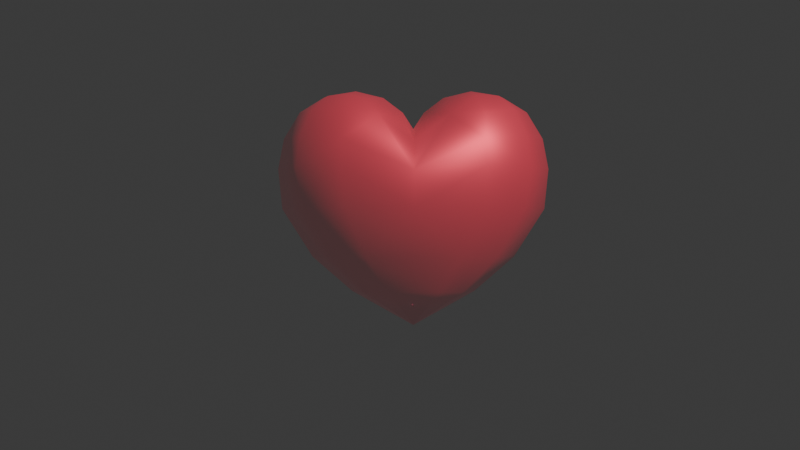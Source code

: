 # Source: heart.blend  (saved by Blender 4.5.90; exported with 4.5.12 LTS)
import bpy
from mathutils import Matrix  # noqa: F401  (used for matrix-valued properties, if any)

bpy.ops.wm.read_factory_settings(use_empty=True)
scene = bpy.context.scene
scene.name = 'Scene'

# ---- collections
col_collection = bpy.data.collections.new('Collection'); scene.collection.children.link(col_collection)

# ---- materials (node trees are filled in below, after node groups)
mat_material_bone_012 = bpy.data.materials.new('Material BONE.012')
mat_material_bone_012.alpha_threshold = 0.0
mat_material_bone_012.roughness = 0.5
mat_material_bone_012.line_color = (0.0, 0.0, 0.0, 1.0)

# ---- material node trees
mat_material_bone_012.use_nodes = True; mat_material_bone_012.node_tree.nodes.clear()
_N = mat_material_bone_012.node_tree.nodes; _L = mat_material_bone_012.node_tree.links
n0 = _N.new('ShaderNodeValToRGB'); n0.name = 'ColorRamp'; n0.location = (-369, 242)
while len(n0.color_ramp.elements) > 1: n0.color_ramp.elements.remove(n0.color_ramp.elements[-1])
n0.color_ramp.elements[0].position = 0.0; n0.color_ramp.elements[0].color = (0.0, 0.0, 0.0, 1.0)
_e = n0.color_ramp.elements.new(1.0); _e.color = (1.0, 1.0, 1.0, 1.0)
n1 = _N.new('ShaderNodeTexMagic'); n1.name = 'Magic Texture'; n1.location = (-545, 249)
n1.inputs[1].default_value = 10.0
n2 = _N.new('ShaderNodeMix'); n2.name = 'Mix'; n2.location = (-23, 329)
n2.data_type = 'RGBA'
n2.inputs[7].default_value = (1.0, 1.0, 1.0, 1.0)
n3 = _N.new('ShaderNodeTexNoise'); n3.name = 'Musgrave Texture.002'; n3.location = (-753, -33)
n3.width = 150
n3.normalize = False
n3.inputs[3].default_value = 0.0
n3.inputs[4].default_value = 0.25
n4 = _N.new('ShaderNodeTexNoise'); n4.name = 'Noise Texture'; n4.location = (-744, -270)
n4.inputs[3].default_value = 1.0
n5 = _N.new('ShaderNodeTexCoord'); n5.name = 'Texture Coordinate'; n5.location = (-1114, 176)
n6 = _N.new('ShaderNodeBump'); n6.name = 'Bump'; n6.location = (213, 119)
n6.inputs[0].default_value = 0.1
n6.inputs[1].default_value = 0.1
n6.inputs[2].default_value = 1.0
n7 = _N.new('ShaderNodeBump'); n7.name = 'Bump.001'; n7.location = (434, 34)
n7.inputs[0].default_value = 0.1
n7.inputs[1].default_value = 0.1
n7.inputs[2].default_value = 1.0
n8 = _N.new('ShaderNodeMix'); n8.name = 'Mix.001'; n8.location = (-126, -126)
n8.data_type = 'RGBA'
n8.inputs[0].default_value = 0.669
n9 = _N.new('ShaderNodeValToRGB'); n9.name = 'ColorRamp.003'; n9.location = (-380, 958)
while len(n9.color_ramp.elements) > 1: n9.color_ramp.elements.remove(n9.color_ramp.elements[-1])
n9.color_ramp.elements[0].position = 0.0; n9.color_ramp.elements[0].color = (0.0, 0.0, 0.0, 1.0)
_e = n9.color_ramp.elements.new(1.0); _e.color = (1.0, 1.0, 1.0, 1.0)
n10 = _N.new('ShaderNodeTexNoise'); n10.name = 'Musgrave Texture.001'; n10.location = (-767, 492)
n10.width = 150
n10.normalize = False
n10.inputs[2].default_value = 5.5
n10.inputs[3].default_value = 1.0
n10.inputs[4].default_value = 0.25
n11 = _N.new('ShaderNodeTexNoise'); n11.name = 'Musgrave Texture'; n11.location = (-748, 787)
n11.width = 150
n11.normalize = False
n11.inputs[3].default_value = 1.0
n11.inputs[4].default_value = 0.25
n12 = _N.new('ShaderNodeValToRGB'); n12.name = 'ColorRamp.002'; n12.location = (-375, 715)
while len(n12.color_ramp.elements) > 1: n12.color_ramp.elements.remove(n12.color_ramp.elements[-1])
n12.color_ramp.elements[0].position = 0.0; n12.color_ramp.elements[0].color = (0.5126, 0.5126, 0.5126, 1.0)
_e = n12.color_ramp.elements.new(1.0); _e.color = (1.0, 1.0, 1.0, 1.0)
n13 = _N.new('ShaderNodeOutputMaterial'); n13.name = 'Material Output'; n13.location = (722, 834)
n14 = _N.new('ShaderNodeBsdfPrincipled'); n14.name = 'Principled BSDF'; n14.location = (407, 992)
n14.distribution = 'GGX'
n14.subsurface_method = 'RANDOM_WALK_SKIN'
n14.inputs[0].default_value = (0.8001, 0.01999, 0.06006, 1.0)
n14.inputs[1].default_value = 0.4255
n14.inputs[3].default_value = 1.45
n14.inputs[27].default_value = (0.0327, 0.0327, 0.0327, 1.0)
n14.inputs[28].default_value = 1.0
n15 = _N.new('ShaderNodeMix'); n15.name = 'Mix.002'; n15.location = (-30, 942)
n15.data_type = 'RGBA'
n15.inputs[6].default_value = (0.499, 0.5, 0.4375, 1.0)
n15.inputs[7].default_value = (0.3243, 0.3432, 0.5, 1.0)
n16 = _N.new('ShaderNodeValToRGB'); n16.name = 'ColorRamp.001'; n16.location = (-368, 485)
while len(n16.color_ramp.elements) > 1: n16.color_ramp.elements.remove(n16.color_ramp.elements[-1])
n16.color_ramp.elements[0].position = 0.1382; n16.color_ramp.elements[0].color = (1.0, 1.0, 1.0, 1.0)
_e = n16.color_ramp.elements.new(1.0); _e.color = (0.0, 0.0, 0.0, 1.0)
_L.new(n11.outputs[0], n1.inputs[0])
_L.new(n5.outputs[3], n11.inputs[0])
_L.new(n1.outputs[0], n0.inputs[0])
_L.new(n2.outputs[2], n6.inputs[3])
_L.new(n0.outputs[0], n2.inputs[6])
_L.new(n5.outputs[3], n10.inputs[0])
_L.new(n10.outputs[0], n16.inputs[0])
_L.new(n16.outputs[0], n2.inputs[0])
_L.new(n3.outputs[0], n8.inputs[6])
_L.new(n4.outputs[0], n8.inputs[7])
_L.new(n5.outputs[3], n3.inputs[0])
_L.new(n5.outputs[3], n4.inputs[0])
_L.new(n6.outputs[0], n7.inputs[4])
_L.new(n8.outputs[2], n7.inputs[3])
_L.new(n14.outputs[0], n13.inputs[0])
_L.new(n11.outputs[0], n12.inputs[0])
_L.new(n11.outputs[0], n9.inputs[0])
_L.new(n9.outputs[0], n15.inputs[0])
n13.is_active_output = True

# ---- world
world_world = bpy.data.worlds.new('World'); scene.world = world_world
world_world.use_nodes = True; world_world.node_tree.nodes.clear()
_N = world_world.node_tree.nodes; _L = world_world.node_tree.links
n0 = _N.new('ShaderNodeOutputWorld'); n0.name = 'World Output'; n0.location = (200, 100)
n1 = _N.new('ShaderNodeBackground'); n1.name = 'Background'; n1.location = (-200, 100)
n1.inputs[0].default_value = (0.05088, 0.05088, 0.05088, 1.0)
_L.new(n1.outputs[0], n0.inputs[0])
n0.is_active_output = True
world_world.color = (0.05088, 0.05088, 0.05088)
world_world.sun_shadow_jitter_overblur = 0.0

# ---- cameras
cam_camera = bpy.data.cameras.new('Camera')

# ---- meshes
me_mesh0 = bpy.data.meshes.new('mesh0')
me_mesh0.from_pydata([(0.0, 0.08503, 0.3601), (-0.06825, 0.09915, 0.4103), (0.0, 0.1415, 0.3025), (-0.1362, 0.1228, 0.3625), (-0.1385, 0.1318, 0.3113), (-0.2264, 0.08044, 0.3105), (-0.2119, 0.0829, 0.231), (-0.2608, 1.744e-08, 0.231), (-0.1608, 0.06022, 0.136), (-0.2002, 1.027e-08, 0.136), (-0.1216, 5.134e-09, 0.068), (-0.1608, -0.06022, 0.136), (-0.09771, -0.03658, 0.068), (-0.09122, -0.1011, 0.1364), (-0.0491, -0.06144, 0.06821), (0.0491, -0.06144, 0.06821), (0.0, 0.0, 0.0), (0.09771, -0.03658, 0.068), (0.1216, 5.134e-09, 0.068), (0.1608, -0.06022, 0.136), (0.2002, 1.027e-08, 0.136), (0.2608, 1.744e-08, 0.231), (0.1608, 0.06022, 0.136), (0.2119, 0.0829, 0.231), (0.09122, 0.1011, 0.1364), (0.1299, 0.1326, 0.2318), (0.0, 0.1444, 0.231), (0.1385, 0.1318, 0.3113), (0.1362, 0.1228, 0.3625), (0.06825, 0.09915, 0.4103), (0.137, 0.09277, 0.4143), (0.1227, 0.05463, 0.4509), (0.167, 0.03407, 0.4523), (0.1145, 3.511e-08, 0.4651), (0.1782, 3.414e-08, 0.4523), (0.167, -0.03407, 0.4523), (0.2261, 3.193e-08, 0.4229), (0.1965, -0.05482, 0.4229), (0.2576, 2.796e-08, 0.3704), (0.2186, -0.07115, 0.3704), (0.269, 2.344e-08, 0.3105), (0.2264, -0.08044, 0.3105), (0.2119, -0.0829, 0.231), (0.09122, -0.1011, 0.1364), (-0.2119, -0.0829, 0.231), (-0.1299, -0.1326, 0.2318), (0.0, -0.1444, 0.231), (-0.1385, -0.1318, 0.3113), (0.0, -0.1415, 0.3025), (-0.1362, -0.1228, 0.3625), (-0.06825, -0.09915, 0.4103), (-0.137, -0.09277, 0.4143), (-0.1227, -0.05463, 0.4509), (-0.167, -0.03407, 0.4523), (-0.1145, 3.511e-08, 0.4651), (-0.1782, 3.414e-08, 0.4523), (-0.167, 0.03407, 0.4523), (-0.2261, 3.193e-08, 0.4229), (-0.1965, 0.05482, 0.4229), (-0.2576, 2.796e-08, 0.3704), (-0.2186, 0.07115, 0.3704), (-0.269, 2.344e-08, 0.3105), (-0.02095, 3.19e-08, 0.4225), (-0.05978, 3.412e-08, 0.4519), (-0.08654, 0.05205, 0.4445), (-0.1227, 0.05463, 0.4509), (-0.137, 0.09277, 0.4143), (0.1362, -0.1228, 0.3625), (0.137, -0.09277, 0.4143), (0.1227, -0.05463, 0.4509), (0.08654, -0.05205, 0.4445), (0.05978, 3.412e-08, 0.4519), (0.06825, -0.09915, 0.4103), (0.02095, 3.19e-08, 0.4225), (0.0, -0.08503, 0.3601), (-0.1965, -0.05482, 0.4229), (-0.2186, -0.07115, 0.3704), (-0.2264, -0.08044, 0.3105), (0.2264, 0.08044, 0.3105), (0.2186, 0.07115, 0.3704), (0.1965, 0.05482, 0.4229), (0.1299, -0.1326, 0.2318), (0.1385, -0.1318, 0.3113), (-0.1299, 0.1326, 0.2318), (-0.09122, 0.1011, 0.1364), (0.0491, 0.06144, 0.06821), (0.09771, 0.03658, 0.068), (-0.0491, 0.06144, 0.06821), (-0.09771, 0.03658, 0.068), (0.0, 2.944e-08, 0.39), (-0.08654, -0.05205, 0.4445), (0.08654, 0.05205, 0.4445)], [], [(2, 1, 0), (3, 1, 2), (4, 3, 2), (5, 3, 4), (6, 5, 4), (7, 5, 6), (8, 7, 6), (9, 7, 8), (10, 9, 8), (11, 9, 10), (12, 11, 10), (13, 11, 12), (14, 13, 12), (15, 13, 14), (16, 15, 14), (17, 15, 16), (18, 17, 16), (19, 17, 18), (20, 19, 18), (21, 19, 20), (22, 21, 20), (23, 21, 22), (24, 23, 22), (25, 23, 24), (26, 25, 24), (27, 25, 26), (2, 27, 26), (28, 27, 2), (29, 28, 2), (30, 28, 29), (31, 30, 29), (32, 30, 31), (33, 32, 31), (34, 32, 33), (35, 34, 33), (36, 34, 35), (37, 36, 35), (38, 36, 37), (39, 38, 37), (40, 38, 39), (41, 40, 39), (21, 40, 41), (42, 21, 41), (19, 21, 42), (43, 19, 42), (17, 19, 43), (15, 17, 43), (11, 7, 9), (44, 7, 11), (13, 44, 11), (45, 44, 13), (46, 45, 13), (47, 45, 46), (48, 47, 46), (49, 47, 48), (50, 49, 48), (51, 49, 50), (52, 51, 50), (53, 51, 52), (54, 53, 52), (55, 53, 54), (56, 55, 54), (57, 55, 56), (58, 57, 56), (59, 57, 58), (60, 59, 58), (61, 59, 60), (5, 61, 60), (7, 61, 5), (1, 62, 0), (63, 62, 1), (64, 63, 1), (54, 63, 64), (65, 54, 64), (56, 54, 65), (66, 56, 65), (58, 56, 66), (3, 58, 66), (60, 58, 3), (5, 60, 3), (37, 67, 39), (68, 67, 37), (35, 68, 37), (69, 68, 35), (33, 69, 35), (70, 69, 33), (71, 70, 33), (72, 70, 71), (73, 72, 71), (74, 72, 73), (57, 53, 55), (75, 53, 57), (59, 75, 57), (76, 75, 59), (61, 76, 59), (77, 76, 61), (7, 77, 61), (44, 77, 7), (27, 23, 25), (78, 23, 27), (28, 78, 27), (79, 78, 28), (80, 79, 28), (38, 79, 80), (36, 38, 80), (43, 13, 15), (46, 13, 43), (81, 46, 43), (82, 46, 81), (42, 82, 81), (41, 82, 42), (26, 4, 2), (83, 4, 26), (84, 83, 26), (6, 83, 84), (8, 6, 84), (24, 84, 26), (85, 84, 24), (86, 85, 24), (16, 85, 86), (18, 16, 86), (87, 85, 16), (84, 85, 87), (88, 84, 87), (8, 84, 88), (10, 8, 88), (47, 44, 45), (77, 44, 47), (49, 77, 47), (76, 77, 49), (75, 76, 49), (74, 50, 48), (62, 50, 74), (89, 62, 74), (0, 62, 89), (40, 79, 38), (78, 79, 40), (21, 78, 40), (23, 78, 21), (63, 50, 62), (90, 50, 63), (54, 90, 63), (52, 90, 54), (71, 29, 73), (91, 29, 71), (33, 91, 71), (31, 91, 33), (0, 29, 2), (73, 29, 0), (89, 73, 0), (74, 73, 89), (82, 48, 46), (67, 48, 82), (41, 67, 82), (39, 67, 41), (22, 86, 24), (18, 86, 22), (20, 18, 22), (16, 88, 87), (10, 88, 16), (68, 72, 67), (69, 72, 68), (48, 72, 74), (67, 72, 48), (51, 75, 49), (53, 75, 51), (12, 16, 14), (10, 16, 12), (30, 80, 28), (32, 80, 30), (66, 1, 3), (65, 1, 66), (32, 36, 80), (34, 36, 32), (43, 42, 81), (69, 70, 72), (31, 29, 91), (52, 50, 90), (65, 64, 1), (4, 83, 6)])
me_mesh0.polygons.foreach_set('use_smooth', [True] * 180)
_uv = me_mesh0.uv_layers.new(name='uvs0')
_uv.uv.foreach_set('vector', [0.4922, 0.5312, 0.457, 0.5703, 0.4883, 0.5547, 0.4375, 0.5469, 0.457, 0.5703, 0.4922, 0.5312, 0.4375, 0.5234, 0.4375, 0.5469, 0.4922, 0.5312, 0.4023, 0.5195, 0.4375, 0.5469, 0.4375, 0.5234, 0.4141, 0.4844, 0.4023, 0.5195, 0.4375, 0.5234, 0.3984, 0.4844, 0.4023, 0.5195, 0.4141, 0.4844, 0.4375, 0.4492, 0.3984, 0.4844, 0.4141, 0.4844, 0.4258, 0.4453, 0.3984, 0.4844, 0.4375, 0.4492, 0.4727, 0.4219, 0.4258, 0.4453, 0.4375, 0.4492, 0.4375, 0.4492, 0.4258, 0.4453, 0.4727, 0.4219, 0.4766, 0.4258, 0.4375, 0.4492, 0.4727, 0.4219, 0.4727, 0.4531, 0.4375, 0.4492, 0.4766, 0.4258, 0.4961, 0.4258, 0.4727, 0.4531, 0.4766, 0.4258, 0.5273, 0.4336, 0.4727, 0.4531, 0.4961, 0.4258, 0.5156, 0.4023, 0.5273, 0.4336, 0.4961, 0.4258, 0.5469, 0.4336, 0.5273, 0.4336, 0.5156, 0.4023, 0.5508, 0.4375, 0.5469, 0.4336, 0.5156, 0.4023, 0.5742, 0.4688, 0.5469, 0.4336, 0.5508, 0.4375, 0.5859, 0.4727, 0.5742, 0.4688, 0.5508, 0.4375, 0.6016, 0.5156, 0.5742, 0.4688, 0.5859, 0.4727, 0.5742, 0.4688, 0.6016, 0.5156, 0.5859, 0.4727, 0.5859, 0.5117, 0.6016, 0.5156, 0.5742, 0.4688, 0.5391, 0.4648, 0.5859, 0.5117, 0.5742, 0.4688, 0.5508, 0.5078, 0.5859, 0.5117, 0.5391, 0.4648, 0.5, 0.5, 0.5508, 0.5078, 0.5391, 0.4648, 0.5469, 0.543, 0.5508, 0.5078, 0.5, 0.5, 0.4922, 0.5312, 0.5469, 0.543, 0.5, 0.5, 0.5391, 0.5625, 0.5469, 0.543, 0.4922, 0.5312, 0.5117, 0.5781, 0.5391, 0.5625, 0.4922, 0.5312, 0.5352, 0.5859, 0.5391, 0.5625, 0.5117, 0.5781, 0.5273, 0.6016, 0.5352, 0.5859, 0.5117, 0.5781, 0.5469, 0.6016, 0.5352, 0.5859, 0.5273, 0.6016, 0.5234, 0.6055, 0.5469, 0.6016, 0.5273, 0.6016, 0.5508, 0.6055, 0.5469, 0.6016, 0.5234, 0.6055, 0.5469, 0.6016, 0.5508, 0.6055, 0.5234, 0.6055, 0.5703, 0.5938, 0.5508, 0.6055, 0.5469, 0.6016, 0.5625, 0.5938, 0.5703, 0.5938, 0.5469, 0.6016, 0.5859, 0.5742, 0.5703, 0.5938, 0.5625, 0.5938, 0.5742, 0.5703, 0.5859, 0.5742, 0.5625, 0.5938, 0.5938, 0.5508, 0.5859, 0.5742, 0.5742, 0.5703, 0.582, 0.5469, 0.5938, 0.5508, 0.5742, 0.5703, 0.6016, 0.5156, 0.5938, 0.5508, 0.582, 0.5469, 0.5859, 0.5117, 0.6016, 0.5156, 0.582, 0.5469, 0.5742, 0.4688, 0.6016, 0.5156, 0.5859, 0.5117, 0.5391, 0.4648, 0.5742, 0.4688, 0.5859, 0.5117, 0.5469, 0.4336, 0.5742, 0.4688, 0.5391, 0.4648, 0.5273, 0.4336, 0.5469, 0.4336, 0.5391, 0.4648, 0.4375, 0.4492, 0.3984, 0.4844, 0.4258, 0.4453, 0.4141, 0.4844, 0.3984, 0.4844, 0.4375, 0.4492, 0.4727, 0.4531, 0.4141, 0.4844, 0.4375, 0.4492, 0.4492, 0.4922, 0.4141, 0.4844, 0.4727, 0.4531, 0.5, 0.5, 0.4492, 0.4922, 0.4727, 0.4531, 0.4375, 0.5234, 0.4492, 0.4922, 0.5, 0.5, 0.4922, 0.5312, 0.4375, 0.5234, 0.5, 0.5, 0.4375, 0.5469, 0.4375, 0.5234, 0.4922, 0.5312, 0.457, 0.5703, 0.4375, 0.5469, 0.4922, 0.5312, 0.4297, 0.5703, 0.4375, 0.5469, 0.457, 0.5703, 0.4336, 0.5859, 0.4297, 0.5703, 0.457, 0.5703, 0.418, 0.582, 0.4297, 0.5703, 0.4336, 0.5859, 0.4375, 0.5938, 0.418, 0.582, 0.4336, 0.5859, 0.4141, 0.582, 0.418, 0.582, 0.4375, 0.5938, 0.418, 0.582, 0.4141, 0.582, 0.4375, 0.5938, 0.3984, 0.5664, 0.4141, 0.582, 0.418, 0.582, 0.4062, 0.5703, 0.3984, 0.5664, 0.418, 0.582, 0.3906, 0.543, 0.3984, 0.5664, 0.4062, 0.5703, 0.4023, 0.543, 0.3906, 0.543, 0.4062, 0.5703, 0.3906, 0.5156, 0.3906, 0.543, 0.4023, 0.543, 0.4023, 0.5195, 0.3906, 0.5156, 0.4023, 0.543, 0.3984, 0.4844, 0.3906, 0.5156, 0.4023, 0.5195, 0.457, 0.5703, 0.4766, 0.5781, 0.4883, 0.5547, 0.457, 0.5898, 0.4766, 0.5781, 0.457, 0.5703, 0.4492, 0.5859, 0.457, 0.5898, 0.457, 0.5703, 0.4375, 0.5938, 0.457, 0.5898, 0.4492, 0.5859, 0.4336, 0.5859, 0.4375, 0.5938, 0.4492, 0.5859, 0.418, 0.582, 0.4375, 0.5938, 0.4336, 0.5859, 0.4297, 0.5703, 0.418, 0.582, 0.4336, 0.5859, 0.4062, 0.5703, 0.418, 0.582, 0.4297, 0.5703, 0.4375, 0.5469, 0.4062, 0.5703, 0.4297, 0.5703, 0.4023, 0.543, 0.4062, 0.5703, 0.4375, 0.5469, 0.4023, 0.5195, 0.4023, 0.543, 0.4375, 0.5469, 0.5625, 0.5938, 0.5391, 0.5625, 0.5742, 0.5703, 0.5352, 0.5859, 0.5391, 0.5625, 0.5625, 0.5938, 0.5469, 0.6016, 0.5352, 0.5859, 0.5625, 0.5938, 0.5273, 0.6016, 0.5352, 0.5859, 0.5469, 0.6016, 0.5234, 0.6055, 0.5273, 0.6016, 0.5469, 0.6016, 0.5156, 0.5938, 0.5273, 0.6016, 0.5234, 0.6055, 0.5039, 0.5977, 0.5156, 0.5938, 0.5234, 0.6055, 0.5117, 0.5781, 0.5156, 0.5938, 0.5039, 0.5977, 0.4922, 0.582, 0.5117, 0.5781, 0.5039, 0.5977, 0.4883, 0.5547, 0.5117, 0.5781, 0.4922, 0.582, 0.3984, 0.5664, 0.418, 0.582, 0.4141, 0.582, 0.4062, 0.5703, 0.418, 0.582, 0.3984, 0.5664, 0.3906, 0.543, 0.4062, 0.5703, 0.3984, 0.5664, 0.4023, 0.543, 0.4062, 0.5703, 0.3906, 0.543, 0.3906, 0.5156, 0.4023, 0.543, 0.3906, 0.543, 0.4023, 0.5195, 0.4023, 0.543, 0.3906, 0.5156, 0.3984, 0.4844, 0.4023, 0.5195, 0.3906, 0.5156, 0.4141, 0.4844, 0.4023, 0.5195, 0.3984, 0.4844, 0.5469, 0.543, 0.5859, 0.5117, 0.5508, 0.5078, 0.582, 0.5469, 0.5859, 0.5117, 0.5469, 0.543, 0.5391, 0.5625, 0.582, 0.5469, 0.5469, 0.543, 0.5742, 0.5703, 0.582, 0.5469, 0.5391, 0.5625, 0.5625, 0.5938, 0.5742, 0.5703, 0.5391, 0.5625, 0.5859, 0.5742, 0.5742, 0.5703, 0.5625, 0.5938, 0.5703, 0.5938, 0.5859, 0.5742, 0.5625, 0.5938, 0.5391, 0.4648, 0.4727, 0.4531, 0.5273, 0.4336, 0.5, 0.5, 0.4727, 0.4531, 0.5391, 0.4648, 0.5508, 0.5078, 0.5, 0.5, 0.5391, 0.4648, 0.5469, 0.543, 0.5, 0.5, 0.5508, 0.5078, 0.5859, 0.5117, 0.5469, 0.543, 0.5508, 0.5078, 0.582, 0.5469, 0.5469, 0.543, 0.5859, 0.5117, 0.5, 0.5, 0.4375, 0.5234, 0.4922, 0.5312, 0.4492, 0.4922, 0.4375, 0.5234, 0.5, 0.5, 0.4727, 0.4531, 0.4492, 0.4922, 0.5, 0.5, 0.4141, 0.4844, 0.4492, 0.4922, 0.4727, 0.4531, 0.4375, 0.4492, 0.4141, 0.4844, 0.4727, 0.4531, 0.5391, 0.4648, 0.4727, 0.4531, 0.5, 0.5, 0.5273, 0.4336, 0.4727, 0.4531, 0.5391, 0.4648, 0.5469, 0.4336, 0.5273, 0.4336, 0.5391, 0.4648, 0.5156, 0.4023, 0.5273, 0.4336, 0.5469, 0.4336, 0.5508, 0.4375, 0.5156, 0.4023, 0.5469, 0.4336, 0.4961, 0.4258, 0.5273, 0.4336, 0.5156, 0.4023, 0.4727, 0.4531, 0.5273, 0.4336, 0.4961, 0.4258, 0.4766, 0.4258, 0.4727, 0.4531, 0.4961, 0.4258, 0.4375, 0.4492, 0.4727, 0.4531, 0.4766, 0.4258, 0.4727, 0.4219, 0.4375, 0.4492, 0.4766, 0.4258, 0.4375, 0.5234, 0.4141, 0.4844, 0.4492, 0.4922, 0.4023, 0.5195, 0.4141, 0.4844, 0.4375, 0.5234, 0.4375, 0.5469, 0.4023, 0.5195, 0.4375, 0.5234, 0.4023, 0.543, 0.4023, 0.5195, 0.4375, 0.5469, 0.4062, 0.5703, 0.4023, 0.543, 0.4375, 0.5469, 0.4883, 0.5547, 0.457, 0.5703, 0.4922, 0.5312, 0.4766, 0.5781, 0.457, 0.5703, 0.4883, 0.5547, 0.4844, 0.5664, 0.4766, 0.5781, 0.4883, 0.5547, 0.4883, 0.5547, 0.4766, 0.5781, 0.4844, 0.5664, 0.5938, 0.5508, 0.5742, 0.5703, 0.5859, 0.5742, 0.582, 0.5469, 0.5742, 0.5703, 0.5938, 0.5508, 0.6016, 0.5156, 0.582, 0.5469, 0.5938, 0.5508, 0.5859, 0.5117, 0.582, 0.5469, 0.6016, 0.5156, 0.457, 0.5898, 0.457, 0.5703, 0.4766, 0.5781, 0.4492, 0.5859, 0.457, 0.5703, 0.457, 0.5898, 0.4375, 0.5938, 0.4492, 0.5859, 0.457, 0.5898, 0.4336, 0.5859, 0.4492, 0.5859, 0.4375, 0.5938, 0.5039, 0.5977, 0.5117, 0.5781, 0.4922, 0.582, 0.5156, 0.5938, 0.5117, 0.5781, 0.5039, 0.5977, 0.5234, 0.6055, 0.5156, 0.5938, 0.5039, 0.5977, 0.5273, 0.6016, 0.5156, 0.5938, 0.5234, 0.6055, 0.4883, 0.5547, 0.5117, 0.5781, 0.4922, 0.5312, 0.4922, 0.582, 0.5117, 0.5781, 0.4883, 0.5547, 0.4844, 0.5664, 0.4922, 0.582, 0.4883, 0.5547, 0.4883, 0.5547, 0.4922, 0.582, 0.4844, 0.5664, 0.5469, 0.543, 0.4922, 0.5312, 0.5, 0.5, 0.5391, 0.5625, 0.4922, 0.5312, 0.5469, 0.543, 0.582, 0.5469, 0.5391, 0.5625, 0.5469, 0.543, 0.5742, 0.5703, 0.5391, 0.5625, 0.582, 0.5469, 0.5742, 0.4688, 0.5469, 0.4336, 0.5391, 0.4648, 0.5508, 0.4375, 0.5469, 0.4336, 0.5742, 0.4688, 0.5859, 0.4727, 0.5508, 0.4375, 0.5742, 0.4688, 0.5156, 0.4023, 0.4766, 0.4258, 0.4961, 0.4258, 0.4727, 0.4219, 0.4766, 0.4258, 0.5156, 0.4023, 0.5352, 0.5859, 0.5117, 0.5781, 0.5391, 0.5625, 0.5273, 0.6016, 0.5117, 0.5781, 0.5352, 0.5859, 0.4922, 0.5312, 0.5117, 0.5781, 0.4883, 0.5547, 0.5391, 0.5625, 0.5117, 0.5781, 0.4922, 0.5312, 0.4297, 0.5703, 0.4062, 0.5703, 0.4375, 0.5469, 0.418, 0.582, 0.4062, 0.5703, 0.4297, 0.5703, 0.4766, 0.4258, 0.5156, 0.4023, 0.4961, 0.4258, 0.4727, 0.4219, 0.5156, 0.4023, 0.4766, 0.4258, 0.5352, 0.5859, 0.5625, 0.5938, 0.5391, 0.5625, 0.5469, 0.6016, 0.5625, 0.5938, 0.5352, 0.5859, 0.4297, 0.5703, 0.457, 0.5703, 0.4375, 0.5469, 0.4336, 0.5859, 0.457, 0.5703, 0.4297, 0.5703, 0.5469, 0.6016, 0.5703, 0.5938, 0.5625, 0.5938, 0.5508, 0.6055, 0.5703, 0.5938, 0.5469, 0.6016, 0.5391, 0.4648, 0.5859, 0.5117, 0.5508, 0.5078, 0.5273, 0.6016, 0.5156, 0.5938, 0.5117, 0.5781, 0.5273, 0.6016, 0.5117, 0.5781, 0.5156, 0.5938, 0.4336, 0.5859, 0.457, 0.5703, 0.4492, 0.5859, 0.4336, 0.5859, 0.4492, 0.5859, 0.457, 0.5703, 0.4375, 0.5234, 0.4492, 0.4922, 0.4141, 0.4844])
me_mesh0.materials.append(mat_material_bone_012)
me_mesh0.update()

# ---- objects
ob_m0 = bpy.data.objects.new('m0', me_mesh0)
ob_camera = bpy.data.objects.new('Camera', cam_camera)

# ---- transforms, parenting, visibility, modifiers, constraints
ob_m0.location = (0.0, 0.0, 0.0)
ob_camera.location = (-0.02651, -2.212, 0.1986)
ob_camera.rotation_euler = (1.571, -0.0, 0.0)
ob_camera.scale = (1.0, 1.0, 1.0)

# ---- collection membership
col_collection.objects.link(ob_m0)
col_collection.objects.link(ob_camera)

# ---- scene / render settings (as saved in the file)
scene.camera = ob_camera
scene.frame_start = 1; scene.frame_end = 250; scene.frame_set(1)
scene.render.engine = 'BLENDER_EEVEE_NEXT'
scene.render.film_transparent = True
bpy.context.view_layer.update()

# ---- added for rendering (the .blend has no usable light): sun
light_auto_sun = bpy.data.lights.new('AutoSun', 'SUN')
light_auto_sun.energy = 3.0
light_auto_sun.angle = 0.0523599
ob_auto_sun = bpy.data.objects.new('AutoSun', light_auto_sun)
scene.collection.objects.link(ob_auto_sun)
ob_auto_sun.rotation_euler = (0.872665, 0.174533, 0.523599)
bpy.context.view_layer.update()
